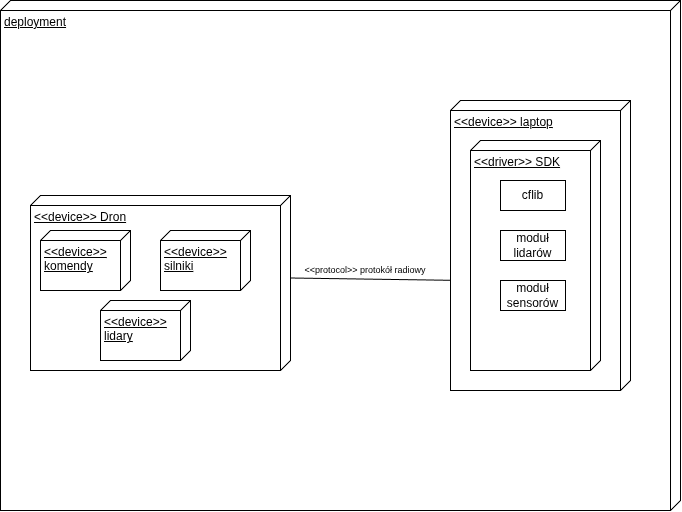

The diagram above was exported from draw.io. Its source (the exported page's mxGraphModel, read from the mxfile embedded in the PNG):
<mxGraphModel dx="956" dy="554" grid="1" gridSize="10" guides="1" tooltips="1" connect="1" arrows="1" fold="1" page="1" pageScale="1" pageWidth="827" pageHeight="1169" math="0" shadow="0">
  <root>
    <mxCell id="0" />
    <mxCell id="1" parent="0" />
    <mxCell id="AyU9GvM9p9dQh-yGqgv4-1" parent="1" style="verticalAlign=top;align=left;spacingTop=8;spacingLeft=2;spacingRight=12;shape=cube;size=10;direction=south;fontStyle=4;html=1;whiteSpace=wrap;" value="deployment" vertex="1">
      <mxGeometry height="510" width="680" x="70" y="120" as="geometry" />
    </mxCell>
    <mxCell id="AyU9GvM9p9dQh-yGqgv4-2" parent="1" style="verticalAlign=top;align=left;spacingTop=8;spacingLeft=2;spacingRight=12;shape=cube;size=10;direction=south;fontStyle=4;html=1;whiteSpace=wrap;" value="&amp;lt;&amp;lt;device&amp;gt;&amp;gt; Dron" vertex="1">
      <mxGeometry height="175" width="260" x="100" y="315" as="geometry" />
    </mxCell>
    <mxCell id="AyU9GvM9p9dQh-yGqgv4-3" parent="1" style="verticalAlign=top;align=left;spacingTop=8;spacingLeft=2;spacingRight=12;shape=cube;size=10;direction=south;fontStyle=4;html=1;whiteSpace=wrap;" value="&amp;lt;&amp;lt;device&amp;gt;&amp;gt;&lt;div&gt;komendy&lt;/div&gt;" vertex="1">
      <mxGeometry height="60" width="90" x="110" y="350" as="geometry" />
    </mxCell>
    <mxCell id="AyU9GvM9p9dQh-yGqgv4-4" parent="1" style="verticalAlign=top;align=left;spacingTop=8;spacingLeft=2;spacingRight=12;shape=cube;size=10;direction=south;fontStyle=4;html=1;whiteSpace=wrap;" value="&amp;lt;&amp;lt;device&amp;gt;&amp;gt;&lt;div&gt;silniki&lt;/div&gt;" vertex="1">
      <mxGeometry height="60" width="90" x="230" y="350" as="geometry" />
    </mxCell>
    <mxCell id="AyU9GvM9p9dQh-yGqgv4-5" parent="1" style="verticalAlign=top;align=left;spacingTop=8;spacingLeft=2;spacingRight=12;shape=cube;size=10;direction=south;fontStyle=4;html=1;whiteSpace=wrap;" value="&amp;lt;&amp;lt;device&amp;gt;&amp;gt;&lt;div&gt;lidary&lt;/div&gt;" vertex="1">
      <mxGeometry height="60" width="90" x="170" y="420" as="geometry" />
    </mxCell>
    <mxCell id="AyU9GvM9p9dQh-yGqgv4-6" parent="1" style="verticalAlign=top;align=left;spacingTop=8;spacingLeft=2;spacingRight=12;shape=cube;size=10;direction=south;fontStyle=4;html=1;whiteSpace=wrap;" value="&amp;lt;&amp;lt;device&amp;gt;&amp;gt; laptop" vertex="1">
      <mxGeometry height="290" width="180" x="520" y="220" as="geometry" />
    </mxCell>
    <mxCell id="AyU9GvM9p9dQh-yGqgv4-7" parent="1" style="verticalAlign=top;align=left;spacingTop=8;spacingLeft=2;spacingRight=12;shape=cube;size=10;direction=south;fontStyle=4;html=1;whiteSpace=wrap;" value="&amp;lt;&amp;lt;driver&amp;gt;&amp;gt; SDK" vertex="1">
      <mxGeometry height="230" width="130" x="540" y="260" as="geometry" />
    </mxCell>
    <mxCell id="AyU9GvM9p9dQh-yGqgv4-8" parent="1" style="html=1;whiteSpace=wrap;" value="cflib" vertex="1">
      <mxGeometry height="30" width="65" x="570" y="300" as="geometry" />
    </mxCell>
    <mxCell id="AyU9GvM9p9dQh-yGqgv4-9" parent="1" style="html=1;whiteSpace=wrap;" value="moduł lidarów" vertex="1">
      <mxGeometry height="30" width="65" x="570" y="350" as="geometry" />
    </mxCell>
    <mxCell id="AyU9GvM9p9dQh-yGqgv4-10" parent="1" style="html=1;whiteSpace=wrap;" value="moduł sensorów" vertex="1">
      <mxGeometry height="30" width="65" x="570" y="400" as="geometry" />
    </mxCell>
    <mxCell id="AyU9GvM9p9dQh-yGqgv4-11" edge="1" parent="1" source="AyU9GvM9p9dQh-yGqgv4-2" style="endArrow=none;html=1;rounded=0;defaultLabelBackgroundColor=page;exitX=0.5;exitY=0;exitDx=-5;exitDy=0;exitPerimeter=0;entryX=0.62;entryY=0.998;entryDx=0;entryDy=0;entryPerimeter=0;" target="AyU9GvM9p9dQh-yGqgv4-6" value="">
      <mxGeometry height="50" relative="1" width="50" as="geometry">
        <mxPoint x="400" y="430" as="sourcePoint" />
        <mxPoint x="450" y="380" as="targetPoint" />
      </mxGeometry>
    </mxCell>
    <mxCell id="AyU9GvM9p9dQh-yGqgv4-12" parent="1" style="text;html=1;whiteSpace=wrap;strokeColor=none;fillColor=none;align=center;verticalAlign=middle;rounded=0;fontSize=9;" value="&amp;lt;&amp;lt;protocol&amp;gt;&amp;gt; protokół radiowy" vertex="1">
      <mxGeometry height="40" width="130" x="370" y="370" as="geometry" />
    </mxCell>
  </root>
</mxGraphModel>